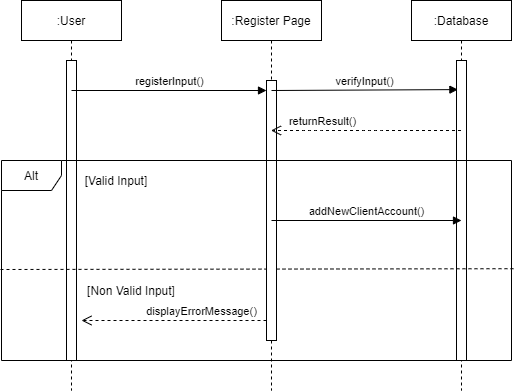

The diagram above was exported from draw.io. Its source (the exported page's mxGraphModel, read from the mxfile embedded in the PNG):
<mxGraphModel dx="1038" dy="548" grid="1" gridSize="10" guides="1" tooltips="1" connect="1" arrows="1" fold="1" page="1" pageScale="1" pageWidth="850" pageHeight="1100" math="0" shadow="0">
  <root>
    <mxCell id="0" />
    <mxCell id="1" parent="0" />
    <mxCell id="dHwhTvinEMwhmTluGmdG-2" value=":User" style="shape=umlLifeline;perimeter=lifelinePerimeter;whiteSpace=wrap;html=1;container=1;collapsible=0;recursiveResize=0;outlineConnect=0;" vertex="1" parent="1">
      <mxGeometry x="100" y="90" width="100" height="390" as="geometry" />
    </mxCell>
    <mxCell id="dHwhTvinEMwhmTluGmdG-6" value="" style="html=1;points=[];perimeter=orthogonalPerimeter;" vertex="1" parent="dHwhTvinEMwhmTluGmdG-2">
      <mxGeometry x="45" y="60" width="10" height="300" as="geometry" />
    </mxCell>
    <mxCell id="dHwhTvinEMwhmTluGmdG-3" value=":Database" style="shape=umlLifeline;perimeter=lifelinePerimeter;whiteSpace=wrap;html=1;container=1;collapsible=0;recursiveResize=0;outlineConnect=0;" vertex="1" parent="1">
      <mxGeometry x="490" y="90" width="100" height="390" as="geometry" />
    </mxCell>
    <mxCell id="dHwhTvinEMwhmTluGmdG-8" value="" style="html=1;points=[];perimeter=orthogonalPerimeter;" vertex="1" parent="dHwhTvinEMwhmTluGmdG-3">
      <mxGeometry x="45" y="60" width="10" height="300" as="geometry" />
    </mxCell>
    <mxCell id="dHwhTvinEMwhmTluGmdG-11" value="" style="endArrow=none;dashed=1;html=1;entryX=1.007;entryY=0.541;entryDx=0;entryDy=0;entryPerimeter=0;exitX=-0.002;exitY=0.545;exitDx=0;exitDy=0;exitPerimeter=0;" edge="1" parent="1" source="dHwhTvinEMwhmTluGmdG-5" target="dHwhTvinEMwhmTluGmdG-5">
      <mxGeometry width="50" height="50" relative="1" as="geometry">
        <mxPoint x="113.72" y="320" as="sourcePoint" />
        <mxPoint x="163.72" y="270" as="targetPoint" />
      </mxGeometry>
    </mxCell>
    <mxCell id="dHwhTvinEMwhmTluGmdG-12" value=":Register Page" style="shape=umlLifeline;perimeter=lifelinePerimeter;whiteSpace=wrap;html=1;container=1;collapsible=0;recursiveResize=0;outlineConnect=0;" vertex="1" parent="1">
      <mxGeometry x="300" y="90" width="100" height="390" as="geometry" />
    </mxCell>
    <mxCell id="dHwhTvinEMwhmTluGmdG-40" value="" style="html=1;points=[];perimeter=orthogonalPerimeter;" vertex="1" parent="dHwhTvinEMwhmTluGmdG-12">
      <mxGeometry x="45" y="80" width="10" height="260" as="geometry" />
    </mxCell>
    <mxCell id="dHwhTvinEMwhmTluGmdG-14" value="[Valid Input]" style="text;html=1;strokeColor=none;fillColor=none;align=center;verticalAlign=middle;whiteSpace=wrap;rounded=0;" vertex="1" parent="1">
      <mxGeometry x="160" y="260" width="70" height="20" as="geometry" />
    </mxCell>
    <mxCell id="dHwhTvinEMwhmTluGmdG-17" value="[Non Valid Input]" style="text;html=1;strokeColor=none;fillColor=none;align=center;verticalAlign=middle;whiteSpace=wrap;rounded=0;" vertex="1" parent="1">
      <mxGeometry x="160" y="370" width="100" height="20" as="geometry" />
    </mxCell>
    <mxCell id="dHwhTvinEMwhmTluGmdG-21" value="registerInput()" style="html=1;verticalAlign=bottom;endArrow=block;" edge="1" parent="1">
      <mxGeometry width="80" relative="1" as="geometry">
        <mxPoint x="150" y="180" as="sourcePoint" />
        <mxPoint x="345" y="180" as="targetPoint" />
      </mxGeometry>
    </mxCell>
    <mxCell id="dHwhTvinEMwhmTluGmdG-29" value="verifyInput()" style="html=1;verticalAlign=bottom;endArrow=block;entryX=0.14;entryY=0.097;entryDx=0;entryDy=0;entryPerimeter=0;" edge="1" parent="1" target="dHwhTvinEMwhmTluGmdG-8">
      <mxGeometry width="80" relative="1" as="geometry">
        <mxPoint x="350" y="180" as="sourcePoint" />
        <mxPoint x="430" y="180" as="targetPoint" />
      </mxGeometry>
    </mxCell>
    <mxCell id="dHwhTvinEMwhmTluGmdG-32" value="returnResult()" style="html=1;verticalAlign=bottom;endArrow=open;dashed=1;endSize=8;" edge="1" parent="1" source="dHwhTvinEMwhmTluGmdG-3" target="dHwhTvinEMwhmTluGmdG-12">
      <mxGeometry x="0.4684" relative="1" as="geometry">
        <mxPoint x="440" y="230" as="sourcePoint" />
        <mxPoint x="440" y="200" as="targetPoint" />
        <Array as="points">
          <mxPoint x="450" y="220" />
          <mxPoint x="390" y="220" />
        </Array>
        <mxPoint as="offset" />
      </mxGeometry>
    </mxCell>
    <mxCell id="dHwhTvinEMwhmTluGmdG-35" value="addNewClientAccount()" style="html=1;verticalAlign=bottom;endArrow=block;" edge="1" parent="1">
      <mxGeometry width="80" relative="1" as="geometry">
        <mxPoint x="350" y="310" as="sourcePoint" />
        <mxPoint x="540" y="310" as="targetPoint" />
      </mxGeometry>
    </mxCell>
    <mxCell id="dHwhTvinEMwhmTluGmdG-39" value="displayErrorMessage()" style="html=1;verticalAlign=bottom;endArrow=open;dashed=1;endSize=8;" edge="1" parent="1">
      <mxGeometry x="-0.2973" relative="1" as="geometry">
        <mxPoint x="345" y="410" as="sourcePoint" />
        <mxPoint x="160" y="410" as="targetPoint" />
        <mxPoint as="offset" />
      </mxGeometry>
    </mxCell>
    <mxCell id="dHwhTvinEMwhmTluGmdG-5" value="Alt" style="shape=umlFrame;whiteSpace=wrap;html=1;" vertex="1" parent="1">
      <mxGeometry x="80" y="250" width="510" height="200" as="geometry" />
    </mxCell>
  </root>
</mxGraphModel>